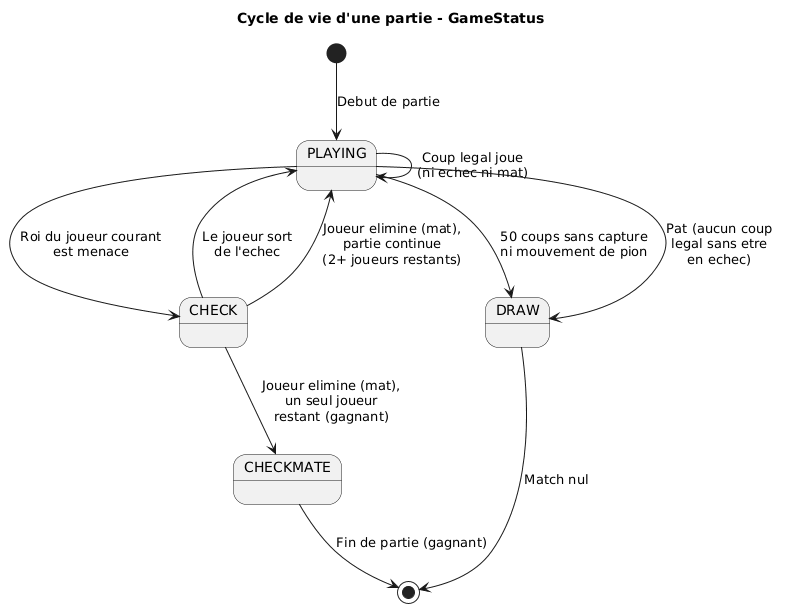

The diagram above was rendered by PlantUML. Its source (embedded in the PNG):
@startuml
title Cycle de vie d'une partie - GameStatus

[*] --> PLAYING : Debut de partie

PLAYING --> CHECK : Roi du joueur courant\nest menace
PLAYING --> PLAYING : Coup legal joue\n(ni echec ni mat)
PLAYING --> DRAW : 50 coups sans capture\nni mouvement de pion
PLAYING --> DRAW : Pat (aucun coup\nlegal sans etre\nen echec)

CHECK --> PLAYING : Le joueur sort\nde l'echec
CHECK --> PLAYING : Joueur elimine (mat),\npartie continue\n(2+ joueurs restants)
CHECK --> CHECKMATE : Joueur elimine (mat),\nun seul joueur\nrestant (gagnant)



CHECKMATE --> [*] : Fin de partie (gagnant)
DRAW --> [*] : Match nul
@enduml